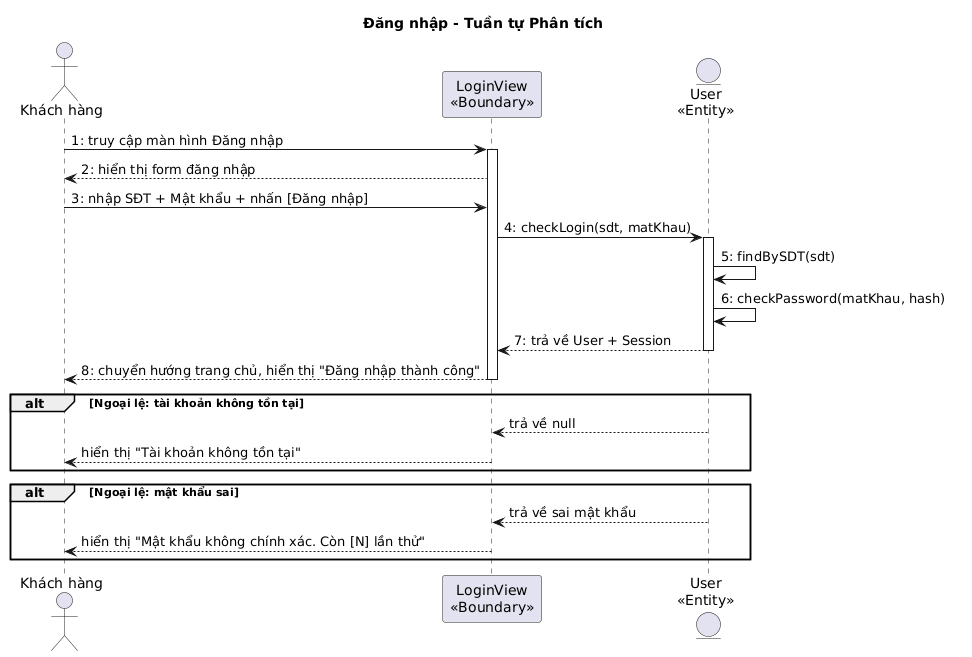

The diagram above was rendered by PlantUML. Its source (embedded in the PNG):
@startuml
title Đăng nhập - Tuần tự Phân tích

actor "Khách hàng" as KH
participant "LoginView\n<<Boundary>>" as B1
entity "User\n<<Entity>>" as E1

KH -> B1 : 1: truy cập màn hình Đăng nhập
activate B1
B1 --> KH : 2: hiển thị form đăng nhập
KH -> B1 : 3: nhập SĐT + Mật khẩu + nhấn [Đăng nhập]
B1 -> E1 : 4: checkLogin(sdt, matKhau)
activate E1
E1 -> E1 : 5: findBySDT(sdt)
E1 -> E1 : 6: checkPassword(matKhau, hash)
E1 --> B1 : 7: trả về User + Session
deactivate E1
B1 --> KH : 8: chuyển hướng trang chủ, hiển thị "Đăng nhập thành công"
deactivate B1

alt Ngoại lệ: tài khoản không tồn tại
  E1 --> B1 : trả về null
  B1 --> KH : hiển thị "Tài khoản không tồn tại"
end

alt Ngoại lệ: mật khẩu sai
  E1 --> B1 : trả về sai mật khẩu
  B1 --> KH : hiển thị "Mật khẩu không chính xác. Còn [N] lần thử"
end
@enduml